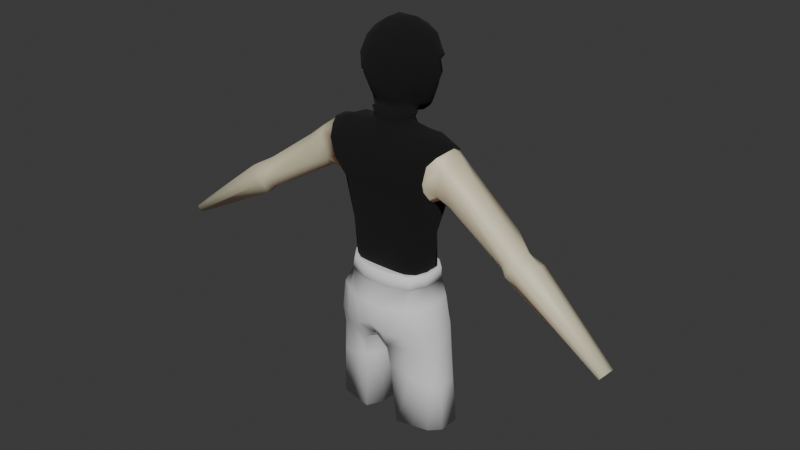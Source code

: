 # Source: Player.blend  (saved by Blender 5.2.44; exported with 4.5.12 LTS)
import bpy
from mathutils import Matrix  # noqa: F401  (used for matrix-valued properties, if any)

bpy.ops.wm.read_factory_settings(use_empty=True)
scene = bpy.context.scene
scene.name = 'Scene'

# ---- collections
col_collection = bpy.data.collections.new('Collection'); scene.collection.children.link(col_collection)

# ---- materials (node trees are filled in below, after node groups)
mat_cloth = bpy.data.materials.new('Cloth')
mat_cloth.alpha_threshold = 0.0
mat_cloth.use_backface_culling_lightprobe_volume = False
mat_cloth.roughness = 0.5
mat_cloth.line_color = (0.0, 0.0, 0.0, 1.0)
mat_skin = bpy.data.materials.new('Skin')

# ---- material node trees
mat_cloth.use_nodes = True; mat_cloth.node_tree.nodes.clear()
_N = mat_cloth.node_tree.nodes; _L = mat_cloth.node_tree.links
n0 = _N.new('ShaderNodeOutputMaterial'); n0.name = 'Material Output'; n0.location = (200, 100)
n1 = _N.new('ShaderNodeBsdfPrincipled'); n1.name = 'Principled BSDF'; n1.location = (10, 100)
n1.inputs[0].default_value = (0.0, 0.0, 0.0, 1.0)
n1.inputs[2].default_value = 1.0
n1.inputs[3].default_value = 1.55
_L.new(n1.outputs[0], n0.inputs[0])
n0.is_active_output = True
mat_skin.use_nodes = True; mat_skin.node_tree.nodes.clear()
_N = mat_skin.node_tree.nodes; _L = mat_skin.node_tree.links
n0 = _N.new('ShaderNodeBsdfPrincipled'); n0.name = 'Principled BSDF'; n0.location = (-200, 100)
n0.inputs[0].default_value = (0.8, 0.6956, 0.4764, 1.0)
n0.inputs[2].default_value = 0.6385
n0.inputs[3].default_value = 3.9
n0.inputs[7].default_value = 0.01538
n0.inputs[8].default_value = 0.2231
n0.inputs[9].default_value = (1.9, 0.2, 0.1)
n0.inputs[10].default_value = 1.05
n0.inputs[13].default_value = 0.1846
n0.inputs[20].default_value = 0.1923
n0.inputs[25].default_value = 0.6154
n1 = _N.new('ShaderNodeOutputMaterial'); n1.name = 'Material Output'; n1.location = (200, 100)
_L.new(n0.outputs[0], n1.inputs[0])
n1.is_active_output = True

# ---- world
world_world = bpy.data.worlds.new('World'); scene.world = world_world
world_world.use_nodes = True; world_world.node_tree.nodes.clear()
_N = world_world.node_tree.nodes; _L = world_world.node_tree.links
n0 = _N.new('ShaderNodeOutputWorld'); n0.name = 'World Output'; n0.location = (200, 100)
n1 = _N.new('ShaderNodeBackground'); n1.name = 'Background'; n1.location = (-200, 100)
n1.inputs[0].default_value = (0.05088, 0.05088, 0.05088, 1.0)
_L.new(n1.outputs[0], n0.inputs[0])
n0.is_active_output = True
world_world.color = (0.05088, 0.05088, 0.05088)
world_world.sun_shadow_jitter_overblur = 0.0

# ---- meshes
me_roundcube = bpy.data.meshes.new('Roundcube')
me_roundcube.from_pydata([(0.138, 0.793, -1.404), (0.2583, 0.8933, 0.1136), (0.5039, 0.5686, -1.007), (0.5989, -0.1915, -0.6951), (0.6574, 0.5888, -0.4536), (0.764, 0.2369, -0.3896), (0.7807, -0.2279, -0.2976), (0.6819, 0.6507, 0.07794), (0.428, 0.5834, 0.6019), (0.4822, 0.7959, 0.09571), (0.4137, -0.5445, -0.8349), (0.0, -0.595, -0.9272), (0.6416, -0.6529, -0.2432), (0.2304, -0.9418, -0.2908), (0.7232, 0.5751, 0.01192), (0.1298, 0.9114, 0.1135), (0.2092, 0.5359, -1.395), (0.2432, 0.6483, 0.6615), (0.6127, 0.5184, 0.5424), (0.2588, 0.2161, 0.9176), (0.6626, 0.1616, 0.6618), (0.2315, -0.23, 0.918), (0.6249, -0.1971, 0.6621), (0.1915, -0.6922, 0.6629), (0.5368, -0.5755, 0.5436), (0.0, 0.7934, -1.461), (0.0, 1.127, -0.5763), (0.0, 0.93, -0.05068), (0.0, 0.6483, 0.6614), (0.0, -0.9418, -0.2911), (0.692, 0.6923, 0.007756), (0.0, -0.6922, 0.6628), (0.0, 0.5416, -1.454), (0.0, 0.2161, 0.9175), (0.0, -0.23, 0.9179), (0.1909, 0.92, -0.5896), (0.7723, 0.004568, -0.3518), (0.277, 0.9485, 0.03488), (0.583, 0.04351, -0.9451), (0.6438, -0.01777, 0.6619), (0.2451, -0.006949, 0.9177), (0.2771, 0.2807, -1.255), (0.0, -0.006943, 0.9176), (0.0, 0.2799, -1.171), (0.0, 0.9141, -1.024), (0.1645, 0.8586, -1.025), (0.6677, 0.5774, -0.07454), (0.6416, -0.6915, 0.1486), (0.7792, -0.2305, 0.1871), (0.804, 0.2095, 0.1135), (0.2306, -0.9429, 0.2235), (0.0, -0.9427, 0.1893), (0.2504, 0.9424, -0.009856), (0.7916, -0.01049, 0.1852), (0.4283, -0.2136, 0.7901), (0.4364, -0.2059, -0.9632), (0.1882, -0.5949, -0.9764), (0.436, -0.8162, -0.2714), (0.4751, 0.4169, -1.2), (0.4607, 0.1888, 0.7897), (0.3439, 0.6488, -1.191), (0.3641, -0.6339, 0.6032), (0.5021, 0.8505, 0.06853), (0.5009, 0.8686, -0.4747), (0.4372, 0.09997, -1.098), (0.4445, -0.01236, 0.7898), (0.4097, 0.7589, -0.9196), (0.4591, 0.8053, 0.008172), (0.4361, -0.8171, 0.1688), (0.5248, -0.4931, -0.6775), (0.7471, -0.1844, -0.4616), (0.1891, -0.6889, -0.834), (0.0, -0.689, -0.7853), (0.0, 0.9956, -0.7694), (0.1777, 0.9045, -0.7786), (0.6597, -0.0551, -0.6915), (0.5585, 0.4149, -1.095), (0.4356, 0.8227, -0.72), (0.3921, -0.6309, -0.7225), (0.5742, 0.6248, -0.7152), (0.4358, -0.205, -1.14), (0.0, -0.607, -1.041), (0.1881, -0.607, -1.041), (0.2771, 0.1759, -1.269), (0.0, 0.176, -1.271), (0.3896, 0.004938, -1.205), (0.3655, -0.5343, -1.076), (0.0, -0.6379, -1.456), (0.2216, -0.6379, -1.455), (0.6429, -0.5496, -1.545), (0.7352, 0.3659, -4.328), (0.43, 0.4375, -4.474), (1.325, 0.341, -2.611), (0.6413, 0.6826, -3.366), (1.521, 0.1708, -2.732), (0.4281, -0.7421, -5.566), (0.6533, -0.8238, -3.201), (0.7386, -0.9656, -2.69), (1.284, -0.5716, -3.002), (1.296, 0.09469, -3.007), (1.322, -0.881, -2.491), (1.795, -0.8564, -2.049), (1.929, 0.06484, -2.127), (0.4935, -0.5249, -5.678), (0.5146, 0.2688, -5.719), (0.6564, 0.4372, -1.897), (1.591, 0.1412, -1.934), (0.8626, 6.306e-05, -1.537), (1.552, -0.6775, -1.855), (1.426, -0.8659, -2.037), (0.7758, -0.8854, -1.823), (0.0, 0.4293, -4.512), (0.0, 0.6733, -3.601), (0.0, 0.4292, -1.811), (0.0, -0.7527, -5.589), (0.0, -0.8489, -3.104), (0.0, -0.9702, -2.614), (0.0, -0.8921, -1.742), (0.0, -0.5149, -5.68), (0.0, 0.2651, -5.704), (0.1648, -0.7522, -5.583), (0.2083, -0.8305, -3.148), (0.2489, -0.9716, -2.61), (0.1575, 0.4294, -4.507), (0.2045, 0.674, -3.597), (0.2067, 0.4294, -1.809), (0.2657, -0.8925, -1.74), (0.1751, -0.5145, -5.67), (0.1521, 0.265, -5.701), (1.303, -0.1892, -3.152), (1.953, -0.2059, -1.948), (1.657, -0.1713, -1.757), (0.5271, 0.004699, -5.76), (0.8843, -0.2323, -1.543), (0.0, 0.000827, -5.756), (0.1564, 0.001021, -5.752), (1.665, -0.4818, -1.759), (1.272, -0.4125, -3.122), (1.891, -0.6301, -1.95), (0.5061, -0.2519, -5.737), (0.0, -0.256, -5.734), (0.1649, -0.2557, -5.729), (0.8404, -0.4035, -1.51), (1.254, -0.7427, -2.764), (0.6738, -0.7163, -5.497), (0.905, -0.5648, -5.516), (0.9882, 0.1828, -5.58), (0.9916, -0.03312, -5.565), (1.01, -0.2556, -5.558), (0.6604, 0.7562, -2.681), (0.6966, -0.895, -2.939), (1.651, -0.7898, -2.717), (1.685, 0.08038, -2.783), (0.0, -0.9101, -2.853), (0.0, 0.7978, -2.701), (0.2119, 0.7979, -2.697), (0.2288, -0.9014, -2.873), (1.588, -0.1885, -2.925), (1.568, -0.4087, -2.924), (0.4334, -0.1987, -1.324), (0.4094, -0.2048, -1.427), (0.0, -0.6534, -1.058), (0.2028, -0.6534, -1.058), (0.4314, 0.02189, -1.229), (0.4042, 0.0009197, -1.327), (0.0, 0.242, -1.311), (0.2952, 0.2419, -1.31), (0.4923, -0.2044, -1.161), (0.4001, -0.5856, -1.094), (0.1938, -0.6311, -1.271), (0.2087, -0.628, -1.376), (0.0, -0.631, -1.272), (0.3617, -0.5513, -1.291), (0.3961, -0.4225, -1.294), (0.3735, -0.3819, -1.407), (0.3812, -0.01267, -1.45), (0.0, 0.1914, -1.452), (0.2559, 0.1861, -1.45), (0.0, -0.6279, -1.377), (0.3587, -0.5289, -1.411), (2.0, -0.7697, -2.867), (2.251, -0.8044, -2.479), (2.029, -0.0476, -2.952), (2.38, -0.009784, -2.422), (2.406, -0.3056, -2.331), (2.373, -0.5976, -2.329), (1.917, -0.3133, -3.075), (1.894, -0.5334, -3.07), (1.064, 0.03305, -4.134), (1.108, 0.5036, -3.117), (0.9533, -0.7921, -3.122), (1.279, -0.5864, -3.066), (1.049, -0.9157, -2.594), (1.305, -0.9136, -2.522), (1.426, -0.9154, -2.054), (0.9699, -0.6314, -4.126), (1.114, -0.1481, -4.104), (1.33, 0.1223, -3.093), (1.347, -0.182, -3.259), (1.331, 0.3945, -2.64), (1.517, -0.7273, -1.794), (1.636, -0.4816, -1.701), (1.628, -0.1601, -1.687), (1.087, -0.3418, -4.104), (1.315, -0.4181, -3.228), (1.566, 0.1969, -1.909), (1.238, -0.2646, -1.573), (1.184, -0.4147, -1.557), (1.253, -0.7673, -2.819), (1.072, -0.859, -1.929), (1.141, 0.05714, -1.575), (1.13, -0.5648, -1.54), (1.381, 0.3616, -1.966), (1.0, -0.8581, -2.879), (1.15, 0.5431, -2.716), (0.1859, -0.7902, -4.208), (0.4927, -0.788, -4.197), (0.0, -0.7911, -4.199), (0.7421, -0.7625, -4.164), (3.743, -1.015, -3.939), (3.927, -1.041, -3.664), (3.669, -0.3727, -3.912), (3.914, -0.3462, -3.543), (4.0, -0.5117, -3.464), (4.03, -0.7918, -3.499), (3.62, -0.5226, -4.04), (3.644, -0.7332, -4.064), (4.002, -0.99, -4.024), (4.106, -1.004, -3.856), (3.984, -0.3259, -4.201), (4.299, -0.292, -3.727), (4.324, -0.5609, -3.646), (4.291, -0.8279, -3.641), (3.885, -0.5678, -4.313), (3.864, -0.7693, -4.308), (6.255, -1.074, -5.457), (6.324, -1.089, -5.349), (6.277, -0.7275, -5.486), (6.376, -0.7061, -5.339), (6.377, -0.8478, -5.312), (6.362, -0.9883, -5.309), (6.24, -0.8561, -5.518), (6.23, -0.962, -5.515), (3.594, -0.4632, -3.214), (3.675, -0.756, -3.283), (3.443, -0.1549, -3.16), (3.121, -0.1895, -3.644), (3.177, -0.4672, -3.806), (3.237, -0.687, -3.854), (3.58, -0.9395, -3.736), (3.686, -0.9552, -3.592)], [], [(43, 32, 16, 41), (27, 28, 17, 1, 15), (79, 4, 5, 76), (9, 8, 18, 7), (14, 30, 7), (15, 37, 52, 27), (71, 13, 29, 72), (75, 36, 6, 70), (70, 6, 12, 69), (46, 30, 14), (62, 37, 1, 9), (7, 18, 20, 49), (53, 39, 22, 48), (34, 31, 23, 21), (8, 59, 20, 18), (32, 25, 0, 16), (48, 22, 24, 47), (10, 56, 82, 86), (68, 61, 23, 50), (58, 60, 2, 76), (42, 34, 21, 40), (50, 23, 31, 51), (54, 61, 24, 22), (65, 54, 22, 39), (28, 33, 19, 17), (27, 52, 35), (10, 55, 3), (78, 57, 13, 71), (64, 58, 76, 38), (77, 63, 4, 79), (67, 62, 30, 46), (73, 26, 35, 74), (1, 37, 15), (27, 35, 26), (55, 64, 38, 3), (59, 65, 39, 20), (33, 42, 40, 19), (49, 20, 39, 53), (76, 5, 36, 75), (12, 47, 68, 57), (76, 75, 38), (25, 44, 45, 0), (60, 66, 2), (72, 11, 56, 71), (3, 70, 69), (38, 75, 70, 3), (78, 10, 69), (5, 49, 53, 36), (63, 67, 46, 4), (57, 68, 50, 13), (6, 48, 47, 12), (4, 46, 49, 5), (13, 50, 51, 29), (36, 53, 48, 6), (7, 49, 14), (14, 49, 46), (35, 52, 67, 63), (71, 56, 10, 78), (0, 45, 66, 60), (19, 40, 65, 59), (55, 10, 86, 80), (52, 37, 62, 67), (74, 35, 63, 77), (41, 16, 58, 64), (69, 12, 57, 78), (56, 11, 81, 82), (40, 21, 54, 65), (21, 23, 61, 54), (16, 0, 60, 58), (47, 24, 61, 68), (17, 19, 59, 8), (30, 62, 9, 7), (1, 17, 8, 9), (45, 74, 77, 66), (44, 73, 74, 45), (66, 77, 79, 2), (2, 79, 76), (82, 81, 161, 162), (80, 86, 168, 167), (43, 41, 83, 84), (41, 64, 85, 83), (64, 55, 80, 85), (86, 82, 162, 168), (85, 80, 167, 163), (83, 85, 163, 166), (84, 83, 166, 165), (69, 10, 3), (90, 91, 93, 189), (214, 149, 105, 212), (120, 95, 216, 215), (156, 150, 97, 122), (122, 97, 110, 126), (131, 106, 205, 202), (99, 129, 198, 197), (151, 158, 187, 180), (100, 101, 108, 109), (130, 102, 106, 131), (102, 94, 92, 106), (144, 95, 103, 145), (147, 132, 104, 146), (146, 104, 91, 90), (212, 105, 107, 210), (207, 142, 89, 211), (211, 89, 110, 209), (88, 87, 117, 126), (175, 125, 177), (128, 119, 111, 123), (135, 134, 119, 128), (120, 114, 118, 127), (155, 154, 113, 125), (123, 111, 112, 124), (96, 190, 213, 150), (91, 123, 124, 93), (149, 155, 125, 105), (95, 120, 127, 103), (132, 135, 128, 104), (104, 128, 123, 91), (105, 125, 175, 107), (176, 177, 125, 113), (89, 88, 126, 110), (116, 122, 126, 117), (153, 156, 122, 116), (114, 120, 215, 217), (107, 175, 160, 133), (139, 141, 135, 132), (141, 140, 134, 135), (210, 107, 133, 206), (148, 139, 132, 147), (138, 130, 131, 136), (101, 151, 180, 181), (129, 137, 204, 198), (98, 143, 208, 191), (152, 102, 183, 182), (101, 138, 136, 108), (145, 103, 139, 148), (127, 118, 140, 141), (103, 127, 141, 139), (206, 133, 142, 207), (174, 142, 133, 160), (195, 145, 148, 203), (203, 148, 147, 196), (188, 146, 90), (196, 147, 146, 188), (97, 192, 209, 110), (150, 213, 192, 97), (95, 144, 218, 216), (94, 99, 92), (189, 188, 90), (89, 142, 174, 179), (170, 178, 87, 88), (179, 170, 88, 89), (98, 137, 158, 151), (137, 129, 157, 158), (115, 121, 156, 153), (93, 124, 155, 149), (124, 112, 154, 155), (129, 99, 152, 157), (94, 102, 152), (106, 92, 199, 205), (121, 96, 150, 156), (189, 93, 149, 214), (166, 163, 164, 177), (168, 162, 169, 172), (159, 173, 174, 160), (173, 159, 167), (167, 168, 172, 173), (162, 161, 171, 169), (164, 159, 160, 175), (169, 171, 178, 170), (173, 172, 179, 174), (177, 164, 175), (163, 167, 159, 164), (165, 166, 177, 176), (172, 169, 170, 179), (248, 247, 225, 226), (246, 245, 222, 221), (243, 244, 224, 223), (102, 130, 184, 183), (157, 152, 182, 186), (158, 157, 186, 187), (130, 138, 185, 184), (138, 101, 181, 185), (99, 94, 152), (100, 143, 151, 101), (143, 98, 151), (213, 208, 193, 192), (192, 193, 194, 209), (196, 188, 197, 198), (199, 197, 188, 189), (212, 205, 199, 214), (203, 196, 198, 204), (195, 203, 204, 191), (202, 206, 207, 201), (205, 210, 206, 202), (200, 211, 209, 194), (201, 207, 211, 200), (190, 191, 208, 213), (199, 189, 214), (205, 212, 210), (137, 98, 191, 204), (143, 100, 193, 208), (109, 108, 200, 194), (136, 131, 202, 201), (92, 99, 197, 199), (100, 109, 194, 193), (108, 136, 201, 200), (190, 218, 195, 191), (216, 218, 190, 96), (215, 216, 96, 121), (217, 215, 121, 115), (195, 218, 144, 145), (223, 224, 232, 231), (224, 220, 228, 232), (219, 226, 234, 227), (245, 243, 223, 222), (250, 249, 219, 220), (247, 246, 221, 225), (249, 248, 226, 219), (244, 250, 220, 224), (233, 229, 237, 241), (228, 227, 235, 236), (230, 231, 239, 238), (221, 222, 230, 229), (226, 225, 233, 234), (222, 223, 231, 230), (220, 219, 227, 228), (225, 221, 229, 233), (241, 237, 238, 239), (242, 241, 239, 240), (235, 242, 240, 236), (227, 234, 242, 235), (232, 228, 236, 240), (231, 232, 240, 239), (229, 230, 238, 237), (234, 233, 241, 242), (185, 181, 250, 244), (180, 187, 248, 249), (186, 182, 246, 247), (181, 180, 249, 250), (183, 184, 243, 245), (184, 185, 244, 243), (182, 183, 245, 246), (187, 186, 247, 248)])
me_roundcube.polygons.foreach_set('use_smooth', [True] * 243)
me_roundcube.polygons.foreach_set('material_index', [0, 0, 0, 0, 0, 0, 0, 0, 0, 0, 0, 0, 0, 0, 0, 0, 0, 0, 0, 0, 0, 0, 0, 0, 0, 0, 0, 0, 0, 0, 0, 0, 0, 0, 0, 0, 0, 0, 0, 0, 0, 0, 0, 0, 0, 0, 0, 0, 0, 0, 0, 0, 0, 0, 0, 0, 0, 0, 0, 0, 0, 0, 0, 0, 0, 0, 0, 0, 0, 0, 0, 0, 0, 0, 0, 0, 0, 0, 0, 0, 0, 0, 0, 0, 0, 0, 0, 0, 0, 0, 0, 0, 0, 0, 1, 1, 1, 1, 0, 0, 0, 0, 0, 0, 0, 0, 0, 0, 0, 0, 0, 0, 0, 0, 0, 0, 0, 0, 0, 0, 0, 0, 0, 0, 0, 0, 0, 0, 1, 1, 0, 0, 1, 1, 0, 0, 0, 0, 0, 0, 0, 0, 0, 0, 0, 0, 1, 0, 0, 0, 0, 1, 1, 0, 0, 0, 1, 1, 0, 0, 0, 0, 0, 0, 0, 0, 0, 0, 0, 0, 0, 0, 0, 0, 1, 1, 1, 1, 1, 1, 1, 1, 1, 1, 1, 0, 0, 0, 0, 0, 0, 0, 0, 0, 0, 0, 0, 0, 0, 0, 0, 0, 0, 0, 0, 0, 0, 0, 0, 0, 0, 1, 1, 1, 1, 1, 1, 1, 1, 1, 1, 1, 1, 1, 1, 1, 1, 1, 1, 1, 1, 1, 1, 1, 1, 1, 1, 1, 1, 1, 1, 1, 1])
me_roundcube.materials.append(mat_cloth)
me_roundcube.materials.append(mat_skin)
me_roundcube.use_mirror_x = True
me_roundcube.update()
me_roundcube_002 = bpy.data.meshes.new('Roundcube.002')
me_roundcube_002.from_pydata([(1.105, 0.6081, -1.126), (0.2885, 0.7169, -1.079), (1.07, 0.6232, -0.6779), (0.3033, 0.7917, -0.6422), (0.8765, 0.5651, 0.1988), (0.3648, 0.7926, 0.1327), (0.3293, -0.98, -1.088), (0.3817, -1.225, -0.6201), (0.3663, -1.229, 0.0772), (0.8712, -0.8275, -1.133), (1.52, -0.3858, -1.203), (1.504, 0.1227, -1.194), (0.8622, -1.038, -0.6598), (1.483, -0.4031, -0.6447), (1.448, 0.1357, -0.6258), (0.8283, -1.025, 0.1037), (1.327, -0.4098, 0.1491), (1.277, 0.1663, 0.1628), (0.8554, 0.3465, 0.9142), (0.3685, 0.5381, 0.9142), (1.08, 0.1197, 0.9142), (0.3653, 0.06942, 0.9142), (1.074, -0.408, 0.9142), (0.3653, -0.4036, 0.9142), (0.8082, -0.7591, 0.9141), (0.3073, -0.8836, 0.9134), (0.0, 0.7852, -0.8426), (0.0, 0.8694, -0.5644), (0.0, 0.8694, 0.1091), (0.0, 0.5987, 0.9142), (0.0, -0.9693, -0.8603), (0.0, -1.261, -0.4355), (0.0, -1.239, 0.1372), (0.0, -0.8953, 0.9128), (0.0, -0.4025, -1.023), (0.0, 0.216, -1.022), (0.0, 0.06708, 0.9142), (0.0, -0.4126, 0.9142), (0.8277, 0.4686, 0.5974), (0.3778, 0.6695, 0.5697), (0.3461, -0.9662, 0.5499), (0.8682, -0.7955, 0.5638), (1.096, -0.3833, 0.577), (1.077, 0.1597, 0.5756), (0.0, -0.99, 0.5541), (0.0, 0.7414, 0.5599), (0.838, 0.5003, 0.6169), (0.851, 0.4243, 0.9084), (0.3942, 0.6973, 0.5885), (0.3756, 0.5761, 0.9084), (0.3617, -0.9791, 0.5621), (0.3109, -0.9255, 0.9074), (0.896, -0.803, 0.5765), (0.8411, -0.7926, 0.9083), (1.124, -0.3976, 0.5893), (1.117, -0.4304, 0.9084), (1.121, 0.1576, 0.5948), (1.134, 0.1401, 0.9084), (0.0, 0.637, 0.9084), (0.0, -0.9382, 0.9067), (0.0, -1.002, 0.567), (0.0, 0.7702, 0.5785), (0.1787, 0.1302, -1.203), (0.2003, -0.3856, -1.209), (1.228, 0.479, -3.413), (0.5754, 0.5286, -3.405), (0.5083, -0.8107, -3.418), (0.9683, -0.7304, -3.406), (1.645, -0.3758, -3.404), (1.645, 0.192, -3.404), (0.8002, -0.407, -3.404), (0.8, 0.05559, -3.404), (0.2699, 0.05559, -3.404), (0.2916, -0.407, -3.404), (1.18, 0.5672, -2.017), (0.2238, -0.3911, -1.774), (0.2021, 0.111, -1.77), (0.9464, -0.7767, -1.922), (0.3754, -0.8915, -1.707), (1.577, 0.1319, -2.145), (1.577, -0.3715, -2.145), (0.4889, 0.6607, -1.829), (1.281, -0.6899, -1.168), (1.258, -0.804, -0.6522), (1.163, -0.8007, 0.1264), (0.9412, -0.5835, 0.9141), (0.3363, -0.6436, 0.9138), (0.0, -0.6539, 0.9135), (0.9823, -0.5894, 0.5704), (0.9791, -0.6115, 0.9083), (1.01, -0.6003, 0.5829), (1.392, -0.6364, -3.405), (0.6542, -0.6089, -3.411), (1.347, -0.6573, -2.034)], [], [(0, 1, 3, 2), (2, 3, 5, 4), (40, 41, 52, 50), (30, 6, 7, 31), (6, 9, 12, 7), (31, 7, 8, 32), (7, 12, 15, 8), (29, 19, 49, 58), (20, 22, 55, 57), (82, 10, 13, 83), (10, 11, 14, 13), (11, 0, 2, 14), (83, 13, 16, 84), (13, 14, 17, 16), (14, 2, 4, 17), (88, 42, 54, 90), (19, 18, 47, 49), (42, 43, 56, 54), (81, 74, 64, 65), (74, 79, 69, 64), (78, 75, 73, 66), (18, 19, 21, 20), (20, 21, 23, 22), (85, 86, 25, 24), (86, 87, 33, 25), (21, 36, 37, 23), (19, 29, 36, 21), (75, 76, 72, 73), (77, 78, 66, 67), (79, 80, 68, 69), (85, 24, 53, 89), (3, 27, 28, 5), (1, 26, 27, 3), (5, 28, 45, 39), (17, 4, 38, 43), (16, 17, 43, 42), (84, 16, 42, 88), (8, 15, 41, 40), (32, 8, 40, 44), (4, 5, 39, 38), (46, 48, 49, 47), (60, 50, 51, 59), (50, 52, 53, 51), (90, 54, 55, 89), (54, 56, 57, 55), (56, 46, 47, 57), (48, 61, 58, 49), (18, 20, 57, 47), (25, 33, 59, 51), (44, 40, 50, 60), (38, 39, 48, 46), (39, 45, 61, 48), (43, 38, 46, 56), (24, 25, 51, 53), (91, 92, 70, 68), (63, 6, 30, 34), (1, 62, 35, 26), (62, 63, 34, 35), (68, 70, 71, 69), (69, 71, 65, 64), (71, 72, 65), (70, 73, 72, 71), (66, 73, 70, 92), (93, 77, 67, 91), (76, 81, 65, 72), (62, 1, 81, 76), (82, 9, 77, 93), (11, 10, 80, 79), (9, 6, 78, 77), (63, 62, 76, 75), (6, 63, 75, 78), (0, 11, 79, 74), (1, 0, 74, 81), (10, 82, 93, 80), (80, 93, 91, 68), (67, 66, 92, 91), (52, 90, 89, 53), (15, 84, 88, 41), (22, 85, 89, 55), (23, 37, 87, 86), (22, 23, 86, 85), (41, 88, 90, 52), (12, 83, 84, 15), (9, 82, 83, 12)])
me_roundcube_002.polygons.foreach_set('use_smooth', [True] * 84)
me_roundcube_002.update()

# ---- objects
ob_bod_top = bpy.data.objects.new('Bod_Top', me_roundcube)
ob_roundcube_002 = bpy.data.objects.new('Roundcube.002', me_roundcube_002)

# ---- transforms, parenting, visibility, modifiers, constraints
ob_bod_top.location = (0.0, 0.0, 0.0)
ob_bod_top.use_mesh_mirror_x = True
_m = ob_bod_top.modifiers.new('Mirror', 'MIRROR')
_m.use_clip = True
ob_roundcube_002.location = (0.0, 0.0, -6.016)
_m = ob_roundcube_002.modifiers.new('Mirror', 'MIRROR')
_m.use_clip = True

# ---- collection membership
col_collection.objects.link(ob_bod_top)
col_collection.objects.link(ob_roundcube_002)

# ---- scene / render settings (as saved in the file)
scene.frame_start = 1; scene.frame_end = 250; scene.frame_set(1)
scene.render.engine = 'BLENDER_EEVEE_NEXT'
scene.render.bake_bias = 0.0
scene.render.bake_samples = 0
scene.cycles.sampling_pattern = 'TABULATED_SOBOL'
scene.eevee.use_volume_custom_range = False
scene.eevee.fast_gi_thickness_far = 0.0
bpy.context.view_layer.update()

# ---- added for rendering (the .blend has no active camera and no usable light): camera, sun
cam_auto = bpy.data.cameras.new('AutoCamera')
cam_auto.lens = 50.0
cam_auto.sensor_width = 36.0
cam_auto.clip_end = 1000.0
ob_auto_camera = bpy.data.objects.new('AutoCamera', cam_auto)
scene.collection.objects.link(ob_auto_camera)
ob_auto_camera.location = (15.3577, -18.4964, 8.02839)
ob_auto_camera.rotation_euler = (1.09748, -7.21219e-08, 0.694738)
scene.camera = ob_auto_camera
light_auto_sun = bpy.data.lights.new('AutoSun', 'SUN')
light_auto_sun.energy = 3.0
light_auto_sun.angle = 0.0523599
ob_auto_sun = bpy.data.objects.new('AutoSun', light_auto_sun)
scene.collection.objects.link(ob_auto_sun)
ob_auto_sun.rotation_euler = (0.872665, 0.174533, 0.523599)
bpy.context.view_layer.update()
